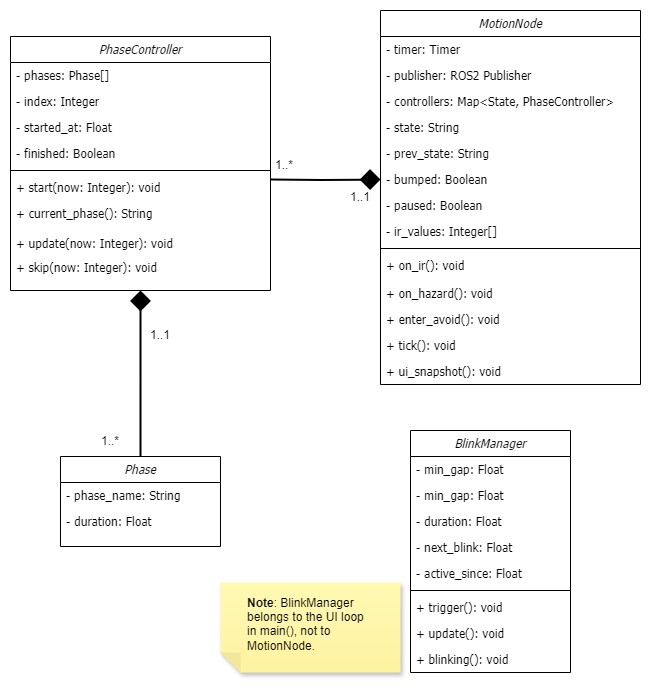

The diagram above was exported from draw.io. Its source (the exported page's mxGraphModel, read from the mxfile embedded in the PNG):
<mxGraphModel dx="941" dy="644" grid="1" gridSize="10" guides="1" tooltips="1" connect="1" arrows="1" fold="1" page="1" pageScale="1" pageWidth="827" pageHeight="1169" math="0" shadow="0">
  <root>
    <mxCell id="WIyWlLk6GJQsqaUBKTNV-0" />
    <mxCell id="WIyWlLk6GJQsqaUBKTNV-1" parent="WIyWlLk6GJQsqaUBKTNV-0" />
    <mxCell id="zkfFHV4jXpPFQw0GAbJ--0" value="MotionNode" style="swimlane;fontStyle=2;align=center;verticalAlign=top;childLayout=stackLayout;horizontal=1;startSize=26;horizontalStack=0;resizeParent=1;resizeLast=0;collapsible=1;marginBottom=0;rounded=0;shadow=0;strokeWidth=1;fontFamily=Tahoma;" parent="WIyWlLk6GJQsqaUBKTNV-1" vertex="1">
      <mxGeometry x="480" y="40" width="260" height="374" as="geometry">
        <mxRectangle x="230" y="140" width="160" height="26" as="alternateBounds" />
      </mxGeometry>
    </mxCell>
    <mxCell id="zkfFHV4jXpPFQw0GAbJ--1" value="- timer: Timer" style="text;align=left;verticalAlign=top;spacingLeft=4;spacingRight=4;overflow=hidden;rotatable=0;points=[[0,0.5],[1,0.5]];portConstraint=eastwest;fontFamily=Tahoma;" parent="zkfFHV4jXpPFQw0GAbJ--0" vertex="1">
      <mxGeometry y="26" width="260" height="26" as="geometry" />
    </mxCell>
    <mxCell id="zkfFHV4jXpPFQw0GAbJ--2" value="- publisher: ROS2 Publisher" style="text;align=left;verticalAlign=top;spacingLeft=4;spacingRight=4;overflow=hidden;rotatable=0;points=[[0,0.5],[1,0.5]];portConstraint=eastwest;rounded=0;shadow=0;html=0;fontFamily=Tahoma;" parent="zkfFHV4jXpPFQw0GAbJ--0" vertex="1">
      <mxGeometry y="52" width="260" height="26" as="geometry" />
    </mxCell>
    <mxCell id="zkfFHV4jXpPFQw0GAbJ--3" value="- controllers: Map&lt;State, PhaseController&gt;&#10;" style="text;align=left;verticalAlign=top;spacingLeft=4;spacingRight=4;overflow=hidden;rotatable=0;points=[[0,0.5],[1,0.5]];portConstraint=eastwest;rounded=0;shadow=0;html=0;fontFamily=Tahoma;" parent="zkfFHV4jXpPFQw0GAbJ--0" vertex="1">
      <mxGeometry y="78" width="260" height="26" as="geometry" />
    </mxCell>
    <mxCell id="p03v_1zsBHdf-L9ZD5MD-0" value="- state: String&#10;&#10;" style="text;align=left;verticalAlign=top;spacingLeft=4;spacingRight=4;overflow=hidden;rotatable=0;points=[[0,0.5],[1,0.5]];portConstraint=eastwest;rounded=0;shadow=0;html=0;fontFamily=Tahoma;" parent="zkfFHV4jXpPFQw0GAbJ--0" vertex="1">
      <mxGeometry y="104" width="260" height="26" as="geometry" />
    </mxCell>
    <mxCell id="p03v_1zsBHdf-L9ZD5MD-1" value="- prev_state: String&#10;&#10;" style="text;align=left;verticalAlign=top;spacingLeft=4;spacingRight=4;overflow=hidden;rotatable=0;points=[[0,0.5],[1,0.5]];portConstraint=eastwest;rounded=0;shadow=0;html=0;fontFamily=Tahoma;" parent="zkfFHV4jXpPFQw0GAbJ--0" vertex="1">
      <mxGeometry y="130" width="260" height="26" as="geometry" />
    </mxCell>
    <mxCell id="p03v_1zsBHdf-L9ZD5MD-2" value="- bumped: Boolean&#10;&#10;" style="text;align=left;verticalAlign=top;spacingLeft=4;spacingRight=4;overflow=hidden;rotatable=0;points=[[0,0.5],[1,0.5]];portConstraint=eastwest;rounded=0;shadow=0;html=0;fontFamily=Tahoma;" parent="zkfFHV4jXpPFQw0GAbJ--0" vertex="1">
      <mxGeometry y="156" width="260" height="26" as="geometry" />
    </mxCell>
    <mxCell id="p03v_1zsBHdf-L9ZD5MD-3" value="- paused: Boolean&#10;&#10;" style="text;align=left;verticalAlign=top;spacingLeft=4;spacingRight=4;overflow=hidden;rotatable=0;points=[[0,0.5],[1,0.5]];portConstraint=eastwest;rounded=0;shadow=0;html=0;fontFamily=Tahoma;" parent="zkfFHV4jXpPFQw0GAbJ--0" vertex="1">
      <mxGeometry y="182" width="260" height="26" as="geometry" />
    </mxCell>
    <mxCell id="p03v_1zsBHdf-L9ZD5MD-4" value="- ir_values: Integer[] &#10;&#10;" style="text;align=left;verticalAlign=top;spacingLeft=4;spacingRight=4;overflow=hidden;rotatable=0;points=[[0,0.5],[1,0.5]];portConstraint=eastwest;rounded=0;shadow=0;html=0;fontFamily=Tahoma;" parent="zkfFHV4jXpPFQw0GAbJ--0" vertex="1">
      <mxGeometry y="208" width="260" height="26" as="geometry" />
    </mxCell>
    <mxCell id="zkfFHV4jXpPFQw0GAbJ--4" value="" style="line;html=1;strokeWidth=1;align=left;verticalAlign=middle;spacingTop=-1;spacingLeft=3;spacingRight=3;rotatable=0;labelPosition=right;points=[];portConstraint=eastwest;fontFamily=Tahoma;" parent="zkfFHV4jXpPFQw0GAbJ--0" vertex="1">
      <mxGeometry y="234" width="260" height="8" as="geometry" />
    </mxCell>
    <mxCell id="zkfFHV4jXpPFQw0GAbJ--5" value="+ on_ir(): void&#10;" style="text;align=left;verticalAlign=top;spacingLeft=4;spacingRight=4;overflow=hidden;rotatable=0;points=[[0,0.5],[1,0.5]];portConstraint=eastwest;fontFamily=Tahoma;" parent="zkfFHV4jXpPFQw0GAbJ--0" vertex="1">
      <mxGeometry y="242" width="260" height="28" as="geometry" />
    </mxCell>
    <mxCell id="p03v_1zsBHdf-L9ZD5MD-21" value="+ on_hazard(): void&#10;&#10;" style="text;align=left;verticalAlign=top;spacingLeft=4;spacingRight=4;overflow=hidden;rotatable=0;points=[[0,0.5],[1,0.5]];portConstraint=eastwest;rounded=0;shadow=0;html=0;fontFamily=Tahoma;" parent="zkfFHV4jXpPFQw0GAbJ--0" vertex="1">
      <mxGeometry y="270" width="260" height="26" as="geometry" />
    </mxCell>
    <mxCell id="p03v_1zsBHdf-L9ZD5MD-36" value="+ enter_avoid(): void&#10;&#10;" style="text;align=left;verticalAlign=top;spacingLeft=4;spacingRight=4;overflow=hidden;rotatable=0;points=[[0,0.5],[1,0.5]];portConstraint=eastwest;rounded=0;shadow=0;html=0;fontFamily=Tahoma;" parent="zkfFHV4jXpPFQw0GAbJ--0" vertex="1">
      <mxGeometry y="296" width="260" height="26" as="geometry" />
    </mxCell>
    <mxCell id="p03v_1zsBHdf-L9ZD5MD-37" value="+ tick(): void&#10;&#10;" style="text;align=left;verticalAlign=top;spacingLeft=4;spacingRight=4;overflow=hidden;rotatable=0;points=[[0,0.5],[1,0.5]];portConstraint=eastwest;rounded=0;shadow=0;html=0;fontFamily=Tahoma;" parent="zkfFHV4jXpPFQw0GAbJ--0" vertex="1">
      <mxGeometry y="322" width="260" height="26" as="geometry" />
    </mxCell>
    <mxCell id="p03v_1zsBHdf-L9ZD5MD-38" value="+ ui_snapshot(): void&#10;&#10;" style="text;align=left;verticalAlign=top;spacingLeft=4;spacingRight=4;overflow=hidden;rotatable=0;points=[[0,0.5],[1,0.5]];portConstraint=eastwest;rounded=0;shadow=0;html=0;fontFamily=Tahoma;" parent="zkfFHV4jXpPFQw0GAbJ--0" vertex="1">
      <mxGeometry y="348" width="260" height="26" as="geometry" />
    </mxCell>
    <mxCell id="zkfFHV4jXpPFQw0GAbJ--17" value="BlinkManager" style="swimlane;fontStyle=2;align=center;verticalAlign=top;childLayout=stackLayout;horizontal=1;startSize=26;horizontalStack=0;resizeParent=1;resizeLast=0;collapsible=1;marginBottom=0;rounded=0;shadow=0;strokeWidth=1;fontFamily=Tahoma;" parent="WIyWlLk6GJQsqaUBKTNV-1" vertex="1">
      <mxGeometry x="510" y="460" width="160" height="242" as="geometry">
        <mxRectangle x="550" y="140" width="160" height="26" as="alternateBounds" />
      </mxGeometry>
    </mxCell>
    <mxCell id="zkfFHV4jXpPFQw0GAbJ--19" value="- min_gap: Float" style="text;align=left;verticalAlign=top;spacingLeft=4;spacingRight=4;overflow=hidden;rotatable=0;points=[[0,0.5],[1,0.5]];portConstraint=eastwest;rounded=0;shadow=0;html=0;fontFamily=Tahoma;" parent="zkfFHV4jXpPFQw0GAbJ--17" vertex="1">
      <mxGeometry y="26" width="160" height="26" as="geometry" />
    </mxCell>
    <mxCell id="p03v_1zsBHdf-L9ZD5MD-16" value="- min_gap: Float" style="text;align=left;verticalAlign=top;spacingLeft=4;spacingRight=4;overflow=hidden;rotatable=0;points=[[0,0.5],[1,0.5]];portConstraint=eastwest;rounded=0;shadow=0;html=0;fontFamily=Tahoma;" parent="zkfFHV4jXpPFQw0GAbJ--17" vertex="1">
      <mxGeometry y="52" width="160" height="26" as="geometry" />
    </mxCell>
    <mxCell id="p03v_1zsBHdf-L9ZD5MD-17" value="- duration: Float" style="text;align=left;verticalAlign=top;spacingLeft=4;spacingRight=4;overflow=hidden;rotatable=0;points=[[0,0.5],[1,0.5]];portConstraint=eastwest;rounded=0;shadow=0;html=0;fontFamily=Tahoma;" parent="zkfFHV4jXpPFQw0GAbJ--17" vertex="1">
      <mxGeometry y="78" width="160" height="26" as="geometry" />
    </mxCell>
    <mxCell id="p03v_1zsBHdf-L9ZD5MD-18" value="- next_blink: Float" style="text;align=left;verticalAlign=top;spacingLeft=4;spacingRight=4;overflow=hidden;rotatable=0;points=[[0,0.5],[1,0.5]];portConstraint=eastwest;rounded=0;shadow=0;html=0;fontFamily=Tahoma;" parent="zkfFHV4jXpPFQw0GAbJ--17" vertex="1">
      <mxGeometry y="104" width="160" height="26" as="geometry" />
    </mxCell>
    <mxCell id="p03v_1zsBHdf-L9ZD5MD-19" value="- active_since: Float" style="text;align=left;verticalAlign=top;spacingLeft=4;spacingRight=4;overflow=hidden;rotatable=0;points=[[0,0.5],[1,0.5]];portConstraint=eastwest;rounded=0;shadow=0;html=0;fontFamily=Tahoma;" parent="zkfFHV4jXpPFQw0GAbJ--17" vertex="1">
      <mxGeometry y="130" width="160" height="26" as="geometry" />
    </mxCell>
    <mxCell id="zkfFHV4jXpPFQw0GAbJ--23" value="" style="line;html=1;strokeWidth=1;align=left;verticalAlign=middle;spacingTop=-1;spacingLeft=3;spacingRight=3;rotatable=0;labelPosition=right;points=[];portConstraint=eastwest;fontFamily=Tahoma;" parent="zkfFHV4jXpPFQw0GAbJ--17" vertex="1">
      <mxGeometry y="156" width="160" height="8" as="geometry" />
    </mxCell>
    <mxCell id="zkfFHV4jXpPFQw0GAbJ--24" value="+ trigger(): void" style="text;align=left;verticalAlign=top;spacingLeft=4;spacingRight=4;overflow=hidden;rotatable=0;points=[[0,0.5],[1,0.5]];portConstraint=eastwest;fontFamily=Tahoma;" parent="zkfFHV4jXpPFQw0GAbJ--17" vertex="1">
      <mxGeometry y="164" width="160" height="26" as="geometry" />
    </mxCell>
    <mxCell id="zkfFHV4jXpPFQw0GAbJ--25" value="+ update(): void" style="text;align=left;verticalAlign=top;spacingLeft=4;spacingRight=4;overflow=hidden;rotatable=0;points=[[0,0.5],[1,0.5]];portConstraint=eastwest;fontFamily=Tahoma;" parent="zkfFHV4jXpPFQw0GAbJ--17" vertex="1">
      <mxGeometry y="190" width="160" height="26" as="geometry" />
    </mxCell>
    <mxCell id="p03v_1zsBHdf-L9ZD5MD-20" value="+ blinking(): void" style="text;align=left;verticalAlign=top;spacingLeft=4;spacingRight=4;overflow=hidden;rotatable=0;points=[[0,0.5],[1,0.5]];portConstraint=eastwest;fontFamily=Tahoma;" parent="zkfFHV4jXpPFQw0GAbJ--17" vertex="1">
      <mxGeometry y="216" width="160" height="26" as="geometry" />
    </mxCell>
    <mxCell id="p03v_1zsBHdf-L9ZD5MD-5" value="PhaseController" style="swimlane;fontStyle=2;align=center;verticalAlign=top;childLayout=stackLayout;horizontal=1;startSize=26;horizontalStack=0;resizeParent=1;resizeLast=0;collapsible=1;marginBottom=0;rounded=0;shadow=0;strokeWidth=1;fontFamily=Tahoma;" parent="WIyWlLk6GJQsqaUBKTNV-1" vertex="1">
      <mxGeometry x="110" y="66" width="260" height="254" as="geometry">
        <mxRectangle x="230" y="140" width="160" height="26" as="alternateBounds" />
      </mxGeometry>
    </mxCell>
    <mxCell id="p03v_1zsBHdf-L9ZD5MD-6" value="- phases: Phase[]" style="text;align=left;verticalAlign=top;spacingLeft=4;spacingRight=4;overflow=hidden;rotatable=0;points=[[0,0.5],[1,0.5]];portConstraint=eastwest;fontFamily=Tahoma;" parent="p03v_1zsBHdf-L9ZD5MD-5" vertex="1">
      <mxGeometry y="26" width="260" height="26" as="geometry" />
    </mxCell>
    <mxCell id="p03v_1zsBHdf-L9ZD5MD-7" value="- index: Integer" style="text;align=left;verticalAlign=top;spacingLeft=4;spacingRight=4;overflow=hidden;rotatable=0;points=[[0,0.5],[1,0.5]];portConstraint=eastwest;rounded=0;shadow=0;html=0;fontFamily=Tahoma;" parent="p03v_1zsBHdf-L9ZD5MD-5" vertex="1">
      <mxGeometry y="52" width="260" height="26" as="geometry" />
    </mxCell>
    <mxCell id="p03v_1zsBHdf-L9ZD5MD-8" value="- started_at: Float" style="text;align=left;verticalAlign=top;spacingLeft=4;spacingRight=4;overflow=hidden;rotatable=0;points=[[0,0.5],[1,0.5]];portConstraint=eastwest;rounded=0;shadow=0;html=0;fontFamily=Tahoma;" parent="p03v_1zsBHdf-L9ZD5MD-5" vertex="1">
      <mxGeometry y="78" width="260" height="26" as="geometry" />
    </mxCell>
    <mxCell id="p03v_1zsBHdf-L9ZD5MD-9" value="- finished: Boolean&#10;" style="text;align=left;verticalAlign=top;spacingLeft=4;spacingRight=4;overflow=hidden;rotatable=0;points=[[0,0.5],[1,0.5]];portConstraint=eastwest;rounded=0;shadow=0;html=0;fontFamily=Tahoma;" parent="p03v_1zsBHdf-L9ZD5MD-5" vertex="1">
      <mxGeometry y="104" width="260" height="26" as="geometry" />
    </mxCell>
    <mxCell id="p03v_1zsBHdf-L9ZD5MD-14" value="" style="line;html=1;strokeWidth=1;align=left;verticalAlign=middle;spacingTop=-1;spacingLeft=3;spacingRight=3;rotatable=0;labelPosition=right;points=[];portConstraint=eastwest;fontFamily=Tahoma;" parent="p03v_1zsBHdf-L9ZD5MD-5" vertex="1">
      <mxGeometry y="130" width="260" height="8" as="geometry" />
    </mxCell>
    <mxCell id="p03v_1zsBHdf-L9ZD5MD-15" value="+ start(now: Integer): void" style="text;align=left;verticalAlign=top;spacingLeft=4;spacingRight=4;overflow=hidden;rotatable=0;points=[[0,0.5],[1,0.5]];portConstraint=eastwest;fontFamily=Tahoma;" parent="p03v_1zsBHdf-L9ZD5MD-5" vertex="1">
      <mxGeometry y="138" width="260" height="26" as="geometry" />
    </mxCell>
    <mxCell id="p03v_1zsBHdf-L9ZD5MD-33" value="+ current_phase(): String&#10;" style="text;align=left;verticalAlign=top;spacingLeft=4;spacingRight=4;overflow=hidden;rotatable=0;points=[[0,0.5],[1,0.5]];portConstraint=eastwest;fontFamily=Tahoma;" parent="p03v_1zsBHdf-L9ZD5MD-5" vertex="1">
      <mxGeometry y="164" width="260" height="30" as="geometry" />
    </mxCell>
    <mxCell id="p03v_1zsBHdf-L9ZD5MD-34" value="+ update(now: Integer): void" style="text;align=left;verticalAlign=top;spacingLeft=4;spacingRight=4;overflow=hidden;rotatable=0;points=[[0,0.5],[1,0.5]];portConstraint=eastwest;fontFamily=Tahoma;" parent="p03v_1zsBHdf-L9ZD5MD-5" vertex="1">
      <mxGeometry y="194" width="260" height="24" as="geometry" />
    </mxCell>
    <mxCell id="p03v_1zsBHdf-L9ZD5MD-35" value="+ skip(now: Integer): void" style="text;align=left;verticalAlign=top;spacingLeft=4;spacingRight=4;overflow=hidden;rotatable=0;points=[[0,0.5],[1,0.5]];portConstraint=eastwest;fontFamily=Tahoma;" parent="p03v_1zsBHdf-L9ZD5MD-5" vertex="1">
      <mxGeometry y="218" width="260" height="24" as="geometry" />
    </mxCell>
    <mxCell id="p03v_1zsBHdf-L9ZD5MD-32" style="edgeStyle=orthogonalEdgeStyle;rounded=0;orthogonalLoop=1;jettySize=auto;html=1;endArrow=diamond;endFill=1;entryX=0.5;entryY=1;entryDx=0;entryDy=0;startSize=12;strokeWidth=2;endSize=16;" parent="WIyWlLk6GJQsqaUBKTNV-1" source="p03v_1zsBHdf-L9ZD5MD-22" target="p03v_1zsBHdf-L9ZD5MD-5" edge="1">
      <mxGeometry relative="1" as="geometry">
        <mxPoint x="479.9999999999998" y="569.0588235294117" as="targetPoint" />
      </mxGeometry>
    </mxCell>
    <mxCell id="p03v_1zsBHdf-L9ZD5MD-22" value="Phase" style="swimlane;fontStyle=2;align=center;verticalAlign=top;childLayout=stackLayout;horizontal=1;startSize=26;horizontalStack=0;resizeParent=1;resizeLast=0;collapsible=1;marginBottom=0;rounded=0;shadow=0;strokeWidth=1;fontFamily=Tahoma;" parent="WIyWlLk6GJQsqaUBKTNV-1" vertex="1">
      <mxGeometry x="160" y="486" width="160" height="90" as="geometry">
        <mxRectangle x="550" y="140" width="160" height="26" as="alternateBounds" />
      </mxGeometry>
    </mxCell>
    <mxCell id="p03v_1zsBHdf-L9ZD5MD-23" value="- phase_name: String" style="text;align=left;verticalAlign=top;spacingLeft=4;spacingRight=4;overflow=hidden;rotatable=0;points=[[0,0.5],[1,0.5]];portConstraint=eastwest;rounded=0;shadow=0;html=0;fontFamily=Tahoma;" parent="p03v_1zsBHdf-L9ZD5MD-22" vertex="1">
      <mxGeometry y="26" width="160" height="26" as="geometry" />
    </mxCell>
    <mxCell id="p03v_1zsBHdf-L9ZD5MD-25" value="- duration: Float" style="text;align=left;verticalAlign=top;spacingLeft=4;spacingRight=4;overflow=hidden;rotatable=0;points=[[0,0.5],[1,0.5]];portConstraint=eastwest;rounded=0;shadow=0;html=0;fontFamily=Tahoma;" parent="p03v_1zsBHdf-L9ZD5MD-22" vertex="1">
      <mxGeometry y="52" width="160" height="26" as="geometry" />
    </mxCell>
    <mxCell id="p03v_1zsBHdf-L9ZD5MD-39" style="edgeStyle=orthogonalEdgeStyle;rounded=0;orthogonalLoop=1;jettySize=auto;html=1;entryX=0;entryY=0.5;entryDx=0;entryDy=0;endArrow=diamond;endFill=1;endSize=16;strokeWidth=2;" parent="WIyWlLk6GJQsqaUBKTNV-1" target="p03v_1zsBHdf-L9ZD5MD-2" edge="1">
      <mxGeometry relative="1" as="geometry">
        <mxPoint x="370" y="209.0000000000001" as="sourcePoint" />
      </mxGeometry>
    </mxCell>
    <mxCell id="p03v_1zsBHdf-L9ZD5MD-40" value="1..*" style="text;html=1;align=center;verticalAlign=middle;whiteSpace=wrap;rounded=0;" parent="WIyWlLk6GJQsqaUBKTNV-1" vertex="1">
      <mxGeometry x="354" y="180" width="60" height="30" as="geometry" />
    </mxCell>
    <mxCell id="p03v_1zsBHdf-L9ZD5MD-41" value="1..1" style="text;html=1;align=center;verticalAlign=middle;whiteSpace=wrap;rounded=0;" parent="WIyWlLk6GJQsqaUBKTNV-1" vertex="1">
      <mxGeometry x="430" y="212" width="60" height="30" as="geometry" />
    </mxCell>
    <mxCell id="p03v_1zsBHdf-L9ZD5MD-43" value="1..*" style="text;html=1;align=center;verticalAlign=middle;whiteSpace=wrap;rounded=0;" parent="WIyWlLk6GJQsqaUBKTNV-1" vertex="1">
      <mxGeometry x="180" y="456" width="60" height="30" as="geometry" />
    </mxCell>
    <mxCell id="p03v_1zsBHdf-L9ZD5MD-45" value="1..1" style="text;html=1;align=center;verticalAlign=middle;whiteSpace=wrap;rounded=0;" parent="WIyWlLk6GJQsqaUBKTNV-1" vertex="1">
      <mxGeometry x="230" y="350" width="60" height="30" as="geometry" />
    </mxCell>
    <mxCell id="p03v_1zsBHdf-L9ZD5MD-47" value="&lt;div&gt;&lt;br&gt;&lt;/div&gt;" style="shape=note;whiteSpace=wrap;html=1;backgroundOutline=1;fontColor=#000000;darkOpacity=0.05;fillColor=#FFF9B2;strokeColor=none;fillStyle=solid;direction=west;gradientDirection=north;gradientColor=#FFF2A1;shadow=1;size=20;pointerEvents=1;align=left;" parent="WIyWlLk6GJQsqaUBKTNV-1" vertex="1">
      <mxGeometry x="320" y="612" width="180" height="90" as="geometry" />
    </mxCell>
    <mxCell id="p03v_1zsBHdf-L9ZD5MD-48" value="&lt;div&gt;&lt;b&gt;Note&lt;/b&gt;: BlinkManager belongs to the UI loop in main(),&amp;nbsp;&lt;span style=&quot;background-color: transparent; color: light-dark(rgb(0, 0, 0), rgb(237, 237, 237));&quot;&gt;not to MotionNode.&lt;/span&gt;&lt;/div&gt;&lt;div&gt;&lt;br style=&quot;&quot;&gt;&lt;/div&gt;" style="text;html=1;align=left;verticalAlign=middle;whiteSpace=wrap;rounded=0;" parent="WIyWlLk6GJQsqaUBKTNV-1" vertex="1">
      <mxGeometry x="345" y="646" width="130" height="30" as="geometry" />
    </mxCell>
  </root>
</mxGraphModel>